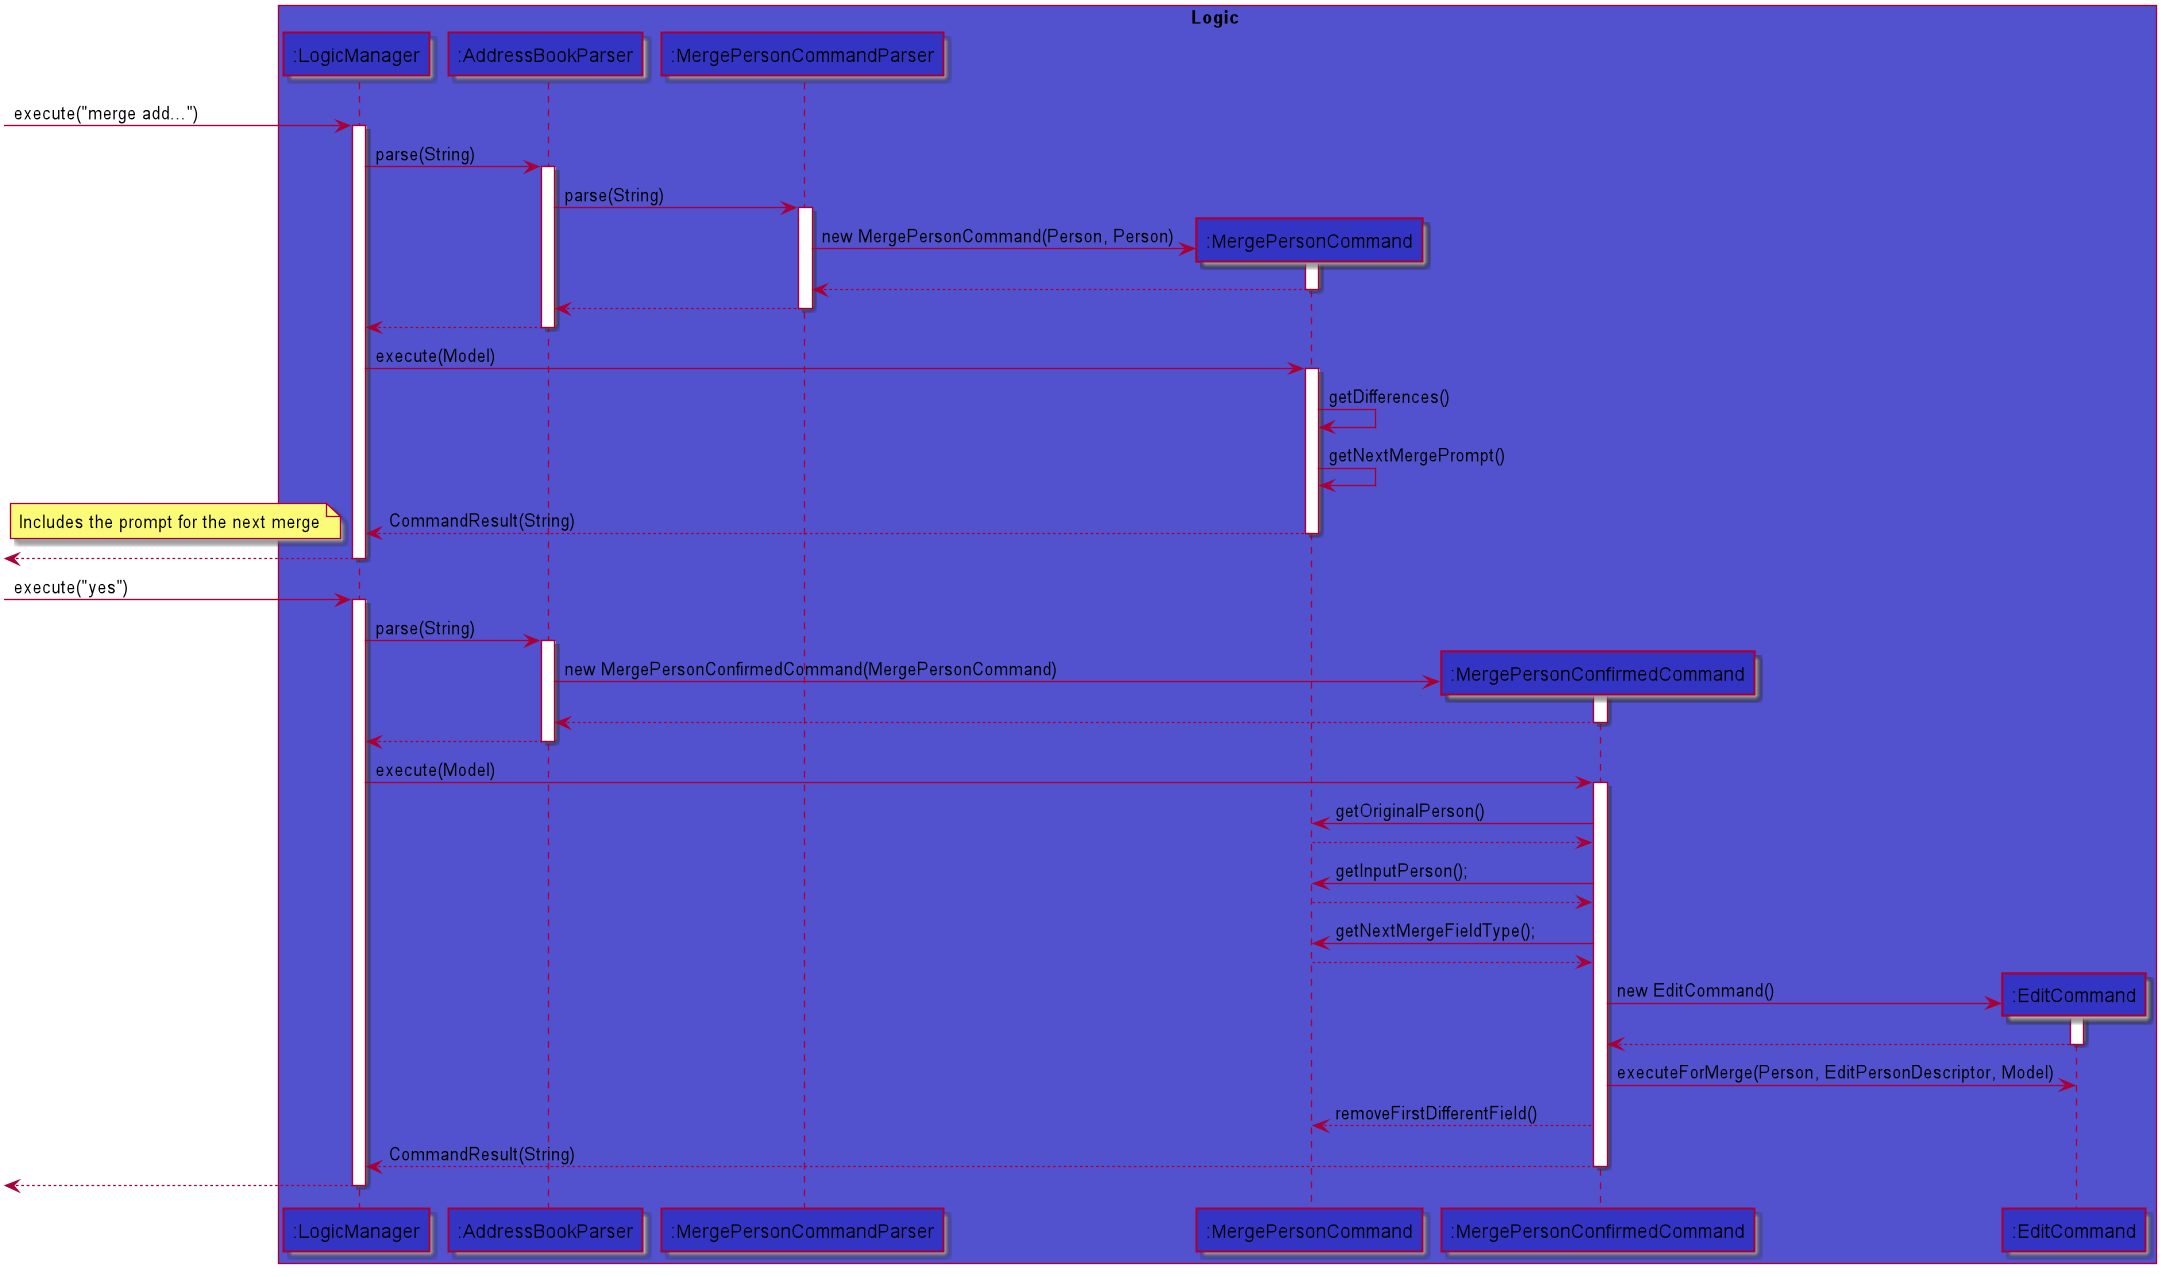

The diagram above was rendered by PlantUML. Its source (embedded in the PNG):
@startuml

box Logic #5252CE
participant ":LogicManager" as LogicManager #3333C4
participant ":AddressBookParser" as AddressBookParser #3333C4
participant ":MergePersonCommandParser" as MergePersonCommandParser #3333C4
participant ":MergePersonCommand" as MergePersonCommand #3333C4
participant ":MergePersonConfirmedCommand" as MergePersonConfirmedCommand #3333C4
participant ":EditCommand" as EditCommand #3333C4
end box

[->LogicManager: execute("merge add...")
activate LogicManager
LogicManager -> AddressBookParser: parse(String)
activate AddressBookParser
AddressBookParser -> MergePersonCommandParser: parse(String)
activate MergePersonCommandParser
create MergePersonCommand
MergePersonCommandParser -> MergePersonCommand: new MergePersonCommand(Person, Person)
activate MergePersonCommand
MergePersonCommand --> MergePersonCommandParser
deactivate MergePersonCommand
MergePersonCommandParser --> AddressBookParser
deactivate MergePersonCommandParser
AddressBookParser --> LogicManager
deactivate AddressBookParser
LogicManager -> MergePersonCommand: execute(Model)
activate MergePersonCommand
MergePersonCommand -> MergePersonCommand: getDifferences()
MergePersonCommand -> MergePersonCommand: getNextMergePrompt()
MergePersonCommand --> LogicManager: CommandResult(String)
note left
Includes the prompt for the next merge
end note
deactivate MergePersonCommand
<-- LogicManager
deactivate LogicManager

[->LogicManager: execute("yes")
activate LogicManager
LogicManager -> AddressBookParser: parse(String)
activate AddressBookParser
create MergePersonConfirmedCommand
AddressBookParser -> MergePersonConfirmedCommand: new MergePersonConfirmedCommand(MergePersonCommand)
activate MergePersonConfirmedCommand
MergePersonConfirmedCommand --> AddressBookParser
deactivate MergePersonConfirmedCommand
AddressBookParser --> LogicManager
deactivate AddressBookParser
LogicManager -> MergePersonConfirmedCommand: execute(Model)
activate MergePersonConfirmedCommand
MergePersonConfirmedCommand -> MergePersonCommand: getOriginalPerson()
MergePersonCommand --> MergePersonConfirmedCommand
MergePersonConfirmedCommand -> MergePersonCommand: getInputPerson();
MergePersonCommand --> MergePersonConfirmedCommand
MergePersonConfirmedCommand -> MergePersonCommand: getNextMergeFieldType();
MergePersonCommand --> MergePersonConfirmedCommand
create EditCommand
MergePersonConfirmedCommand -> EditCommand: new EditCommand()
activate EditCommand
EditCommand --> MergePersonConfirmedCommand
deactivate EditCommand
MergePersonConfirmedCommand -> EditCommand: executeForMerge(Person, EditPersonDescriptor, Model)
MergePersonConfirmedCommand --> MergePersonCommand: removeFirstDifferentField()
MergePersonConfirmedCommand --> LogicManager: CommandResult(String)
deactivate MergePersonConfirmedCommand
<-- LogicManager
deactivate LogicManager

@enduml